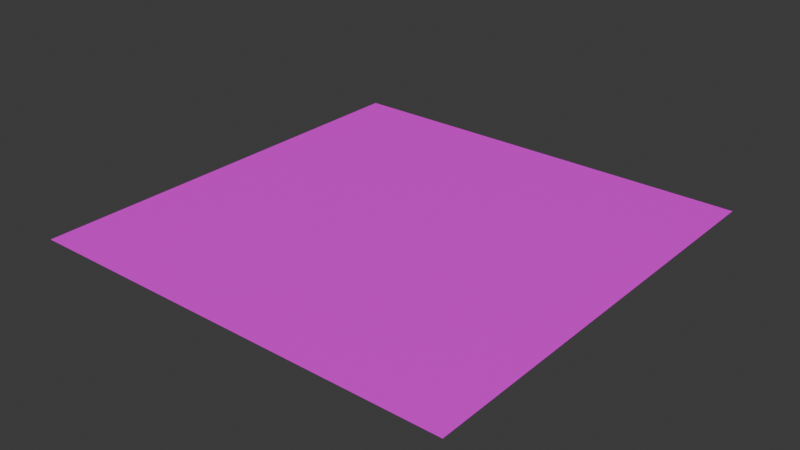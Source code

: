 # Source: 16x16Tile.blend  (saved by Blender 4.0.36; exported with 4.5.12 LTS)
import bpy
from mathutils import Matrix  # noqa: F401  (used for matrix-valued properties, if any)

bpy.ops.wm.read_factory_settings(use_empty=True)
scene = bpy.context.scene
scene.name = 'Scene'

# ---- collections
col_collection = bpy.data.collections.new('Collection'); scene.collection.children.link(col_collection)

# ---- images (referenced by path relative to the original .blend; pixels are not part of the script)
import os
ASSET_DIR = os.environ.get("B2B_ASSET_DIR", "")  # directory of the original .blend (textures are referenced by path, not embedded)
HERE = os.path.dirname(os.path.abspath(__file__))  # packed textures are extracted next to this script under _unpacked/

def load_image(name, relpath, width, height, colorspace="sRGB"):
    """Load a texture the original file referenced (path relative to the .blend, or extracted next to this script)."""
    p = next((c for c in (os.path.join(HERE, relpath), os.path.join(ASSET_DIR, relpath)) if relpath and os.path.exists(c)), "")
    if p:
        img = bpy.data.images.load(p, check_existing=True)
        img.name = name
    else:  # same state as the original file: an image datablock whose file is absent (Cycles renders it pink)
        img = bpy.data.images.new(name, width, height)
        img.source = "FILE"
        img.filepath = "//" + (relpath or name)
    img.colorspace_settings.name = colorspace
    return img
img_472447_pgqjfm_269_jpg = load_image('472447-PGQJFM-269.jpg', '472447-PGQJFM-269.jpg', 1024, 1024, 'sRGB')

# ---- materials (node trees are filled in below, after node groups)
mat_material_001 = bpy.data.materials.new('Material.001')
mat_material_001.use_transparent_shadow = False

# ---- material node trees
mat_material_001.use_nodes = True; mat_material_001.node_tree.nodes.clear()
_N = mat_material_001.node_tree.nodes; _L = mat_material_001.node_tree.links
n0 = _N.new('ShaderNodeBsdfPrincipled'); n0.name = 'Principled BSDF'; n0.location = (10, 300)
n0.inputs[3].default_value = 1.45
n1 = _N.new('ShaderNodeOutputMaterial'); n1.name = 'Material Output'; n1.location = (300, 300)
n2 = _N.new('ShaderNodeTexImage'); n2.name = 'Image Texture'; n2.location = (-389, 286)
n2.image = img_472447_pgqjfm_269_jpg
_L.new(n0.outputs[0], n1.inputs[0])
_L.new(n2.outputs[0], n0.inputs[0])
n1.is_active_output = True

# ---- world
world_world = bpy.data.worlds.new('World'); scene.world = world_world
world_world.use_nodes = True; world_world.node_tree.nodes.clear()
_N = world_world.node_tree.nodes; _L = world_world.node_tree.links
n0 = _N.new('ShaderNodeOutputWorld'); n0.name = 'World Output'; n0.location = (300, 300)
n1 = _N.new('ShaderNodeBackground'); n1.name = 'Background'; n1.location = (10, 300)
n1.inputs[0].default_value = (0.05088, 0.05088, 0.05088, 1.0)
_L.new(n1.outputs[0], n0.inputs[0])
n0.is_active_output = True
world_world.color = (0.05088, 0.05088, 0.05088)
world_world.use_sun_shadow = False
world_world.sun_shadow_jitter_overblur = 0.0

# ---- meshes
me_plane = bpy.data.meshes.new('Plane')
me_plane.from_pydata([(-1.0, -1.0, 0.0), (1.0, -1.0, 0.0), (-1.0, 1.0, 0.0), (1.0, 1.0, 0.0)], [], [(0, 1, 3, 2)])
_uv = me_plane.uv_layers.new(name='UVMap')
_uv.uv.foreach_set('vector', [0.0, 0.0, 1.0, 0.0, 1.0, 1.0, 0.0, 1.0])
me_plane.materials.append(mat_material_001)
me_plane.update()

# ---- objects
ob_plane = bpy.data.objects.new('Plane', me_plane)

# ---- transforms, parenting, visibility, modifiers, constraints
ob_plane.location = (0.0, 0.0, 0.0)
ob_plane.scale = (8.0, 8.0, 1.0)

# ---- collection membership
col_collection.objects.link(ob_plane)

# ---- scene / render settings (as saved in the file)
scene.frame_start = 1; scene.frame_end = 250; scene.frame_set(1)
scene.render.engine = 'BLENDER_EEVEE_NEXT'
scene.cycles.sampling_pattern = 'TABULATED_SOBOL'
bpy.context.view_layer.update()

# ---- added for rendering (the .blend has no active camera and no usable light): camera, sun
cam_auto = bpy.data.cameras.new('AutoCamera')
cam_auto.lens = 50.0
cam_auto.sensor_width = 36.0
cam_auto.clip_end = 1000.0
ob_auto_camera = bpy.data.objects.new('AutoCamera', cam_auto)
scene.collection.objects.link(ob_auto_camera)
ob_auto_camera.location = (20.9354, -25.1225, 16.7484)
ob_auto_camera.rotation_euler = (1.09748, -7.21219e-08, 0.694738)
scene.camera = ob_auto_camera
light_auto_sun = bpy.data.lights.new('AutoSun', 'SUN')
light_auto_sun.energy = 3.0
light_auto_sun.angle = 0.0523599
ob_auto_sun = bpy.data.objects.new('AutoSun', light_auto_sun)
scene.collection.objects.link(ob_auto_sun)
ob_auto_sun.rotation_euler = (0.872665, 0.174533, 0.523599)
bpy.context.view_layer.update()

